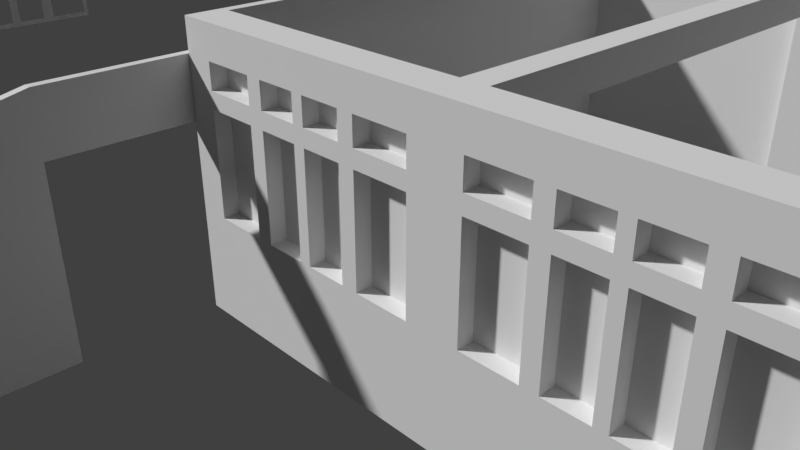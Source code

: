 # Source: hallway.blend  (saved by Blender 2.79.0; exported with 4.5.12 LTS)
import bpy
from mathutils import Matrix  # noqa: F401  (used for matrix-valued properties, if any)

bpy.ops.wm.read_factory_settings(use_empty=True)
scene = bpy.context.scene
scene.name = 'Scene'

# ---- collections
col_collection_1 = bpy.data.collections.new('Collection 1'); scene.collection.children.link(col_collection_1)

# ---- materials (node trees are filled in below, after node groups)
mat_glass = bpy.data.materials.new('Glass')
mat_glass.alpha_threshold = 0.0
mat_glass.use_transparent_shadow = False
mat_glass.roughness = 0.5

# ---- material node trees

# ---- world
world_world = bpy.data.worlds.new('World'); scene.world = world_world
world_world.color = (0.05088, 0.05088, 0.05088)
world_world.use_sun_shadow = False
world_world.sun_shadow_jitter_overblur = 0.0
world_world.cycles.sampling_method = 'MANUAL'

# ---- cameras
cam_camera = bpy.data.cameras.new('Camera')
cam_camera.clip_end = 100.0
cam_camera.lens = 35.0
cam_camera.sensor_width = 32.0
cam_camera.sensor_height = 18.0
cam_camera.ortho_scale = 7.314
cam_camera.dof.focus_distance = 0.0
cam_camera.dof.aperture_fstop = 128.0

# ---- meshes
me_plane_013 = bpy.data.meshes.new('Plane.013')
me_plane_013.from_pydata([(-4.292e-06, 20.1, -3.271), (0.1, 20.1, -3.271), (-4.292e-06, 20.1, -4.768e-07), (0.1, 20.1, -4.768e-07), (0.1, 26.1, -4.768e-07), (-4.053e-06, 26.1, -4.768e-07), (0.1, 26.1, -3.271), (-4.053e-06, 26.1, -3.271), (0.1001, 26.1, -4.768e-07), (0.1001, 26.6, -4.768e-07), (0.2996, 26.1, -4.768e-07), (0.2996, 26.6, -4.768e-07), (-4.768e-06, 26.1, -4.768e-07), (-4.768e-06, 26.6, -4.768e-07), (0.1001, 26.6, -3.271), (0.1001, 26.1, -3.271), (0.2996, 26.1, -3.271), (0.2996, 26.6, -3.271), (-4.768e-06, 26.1, -3.271), (-4.768e-06, 26.6, -3.271), (-0.2001, 26.1, -4.768e-07), (-0.2001, 26.6, -4.768e-07), (0.1001, 26.1, -0.6625), (0.1001, 26.6, -0.6617), (-0.2001, 26.1, -3.271), (-0.2001, 26.6, -3.271), (-4.768e-06, 26.6, -0.6617), (-4.768e-06, 26.1, -0.6625), (0.2996, 26.5, -4.768e-07), (0.2996, 26.2, -4.768e-07), (-4.299e-06, 19.95, -3.271), (0.1, 19.95, -3.271), (-4.299e-06, 19.95, -4.768e-07), (0.1, 19.95, -4.768e-07), (-1.43e-06, 0.15, -3.271), (0.1, 0.15, -3.271), (-1.43e-06, 0.15, -2.384e-07), (0.1, 0.15, -2.384e-07), (0.1, 6.15, -2.384e-07), (-1.168e-06, 6.15, -2.384e-07), (0.1, 6.15, -3.271), (-1.168e-06, 6.15, -3.271), (0.1001, 6.15, -2.384e-07), (0.1001, 6.65, -2.384e-07), (0.2996, 6.15, -2.384e-07), (0.2996, 6.65, -2.384e-07), (-1.883e-06, 6.15, -2.384e-07), (-1.881e-06, 6.65, -2.384e-07), (0.1001, 6.65, -3.271), (0.1001, 6.15, -3.271), (0.2996, 6.15, -3.271), (0.2996, 6.65, -3.271), (-1.883e-06, 6.15, -3.271), (-1.881e-06, 6.65, -3.271), (-0.2001, 6.15, -2.384e-07), (-0.2001, 6.65, -2.384e-07), (0.1001, 6.15, -0.6625), (0.1001, 6.65, -0.6617), (-0.2001, 6.15, -3.271), (-0.2001, 6.65, -3.271), (-1.881e-06, 6.65, -0.6617), (-1.883e-06, 6.15, -0.6625), (0.2996, 6.55, -2.384e-07), (0.2996, 6.25, -2.384e-07), (-1.438e-06, 0.0, -3.271), (0.1, 0.0, -3.271), (-1.438e-06, 0.0, -2.384e-07), (0.1, 0.0, -2.384e-07), (-2.384e-06, 6.8, -3.271), (0.1, 6.8, -3.271), (-2.384e-06, 6.8, -2.384e-07), (0.1, 6.8, -2.384e-07), (0.1, 12.8, -2.384e-07), (-2.121e-06, 12.8, -2.384e-07), (0.1, 12.8, -3.271), (-2.121e-06, 12.8, -3.271), (0.1001, 12.8, -2.384e-07), (0.1001, 13.3, -2.384e-07), (0.2996, 12.8, -2.384e-07), (0.2996, 13.3, -2.384e-07), (-2.837e-06, 12.8, -2.384e-07), (-2.835e-06, 13.3, -2.384e-07), (0.1001, 13.3, -3.271), (0.1001, 12.8, -3.271), (0.2996, 12.8, -3.271), (0.2996, 13.3, -3.271), (-2.837e-06, 12.8, -3.271), (-2.835e-06, 13.3, -3.271), (-0.2001, 12.8, -2.384e-07), (-0.2001, 13.3, -2.384e-07), (0.1001, 12.8, -0.6625), (0.1001, 13.3, -0.6617), (-0.2001, 12.8, -3.271), (-0.2001, 13.3, -3.271), (-2.835e-06, 13.3, -0.6617), (-2.837e-06, 12.8, -0.6625), (0.2996, 13.2, -2.384e-07), (0.2996, 12.9, -2.384e-07), (-2.392e-06, 6.65, -3.271), (0.1, 6.65, -3.271), (-2.392e-06, 6.65, -2.384e-07), (0.1, 6.65, -2.384e-07), (-3.337e-06, 13.45, -3.271), (0.1, 13.45, -3.271), (-3.337e-06, 13.45, -2.384e-07), (0.1, 13.45, -2.384e-07), (0.1, 19.45, -2.384e-07), (-3.075e-06, 19.45, -2.384e-07), (0.1, 19.45, -3.271), (-3.075e-06, 19.45, -3.271), (0.1001, 19.45, -2.384e-07), (0.1001, 19.95, -2.384e-07), (0.2996, 19.45, -2.384e-07), (0.2996, 19.95, -2.384e-07), (-3.79e-06, 19.45, -2.384e-07), (-3.788e-06, 19.95, -2.384e-07), (0.1001, 19.95, -3.271), (0.1001, 19.45, -3.271), (0.2996, 19.45, -3.271), (0.2996, 19.95, -3.271), (-3.79e-06, 19.45, -3.271), (-3.788e-06, 19.95, -3.271), (-0.2001, 19.45, -2.384e-07), (-0.2001, 19.95, -2.384e-07), (0.1001, 19.45, -0.6625), (0.1001, 19.95, -0.6617), (-0.2001, 19.45, -3.271), (-0.2001, 19.95, -3.271), (-3.788e-06, 19.95, -0.6617), (-3.79e-06, 19.45, -0.6625), (0.2996, 19.85, -2.384e-07), (0.2996, 19.55, -2.384e-07), (-3.345e-06, 13.3, -3.271), (0.1, 13.3, -3.271), (-3.345e-06, 13.3, -2.384e-07), (0.1, 13.3, -2.384e-07)], [], [(0, 2, 5, 7), (2, 3, 4, 5), (1, 0, 7, 6), (3, 1, 6, 4), (9, 8, 10, 29, 28, 11), (8, 9, 13, 12), (14, 17, 16, 15), (15, 18, 19, 14), (17, 14, 19, 25, 21, 13, 26, 23, 9, 11), (12, 20, 24, 18, 15, 16, 10, 8, 22, 27), (11, 28, 29, 10, 16, 17), (13, 21, 20, 12), (20, 21, 25, 24), (18, 24, 25, 19), (2, 0, 30, 32), (3, 2, 32, 33), (0, 1, 31, 30), (1, 3, 33, 31), (34, 36, 39, 41), (36, 37, 38, 39), (35, 34, 41, 40), (37, 35, 40, 38), (43, 42, 44, 63, 62, 45), (42, 43, 47, 46), (48, 51, 50, 49), (49, 52, 53, 48), (51, 48, 53, 59, 55, 47, 60, 57, 43, 45), (46, 54, 58, 52, 49, 50, 44, 42, 56, 61), (45, 62, 63, 44, 50, 51), (47, 55, 54, 46), (54, 55, 59, 58), (52, 58, 59, 53), (36, 34, 64, 66), (37, 36, 66, 67), (34, 35, 65, 64), (35, 37, 67, 65), (68, 70, 73, 75), (70, 71, 72, 73), (69, 68, 75, 74), (71, 69, 74, 72), (77, 76, 78, 97, 96, 79), (76, 77, 81, 80), (82, 85, 84, 83), (83, 86, 87, 82), (85, 82, 87, 93, 89, 81, 94, 91, 77, 79), (80, 88, 92, 86, 83, 84, 78, 76, 90, 95), (79, 96, 97, 78, 84, 85), (81, 89, 88, 80), (88, 89, 93, 92), (86, 92, 93, 87), (70, 68, 98, 100), (71, 70, 100, 101), (68, 69, 99, 98), (69, 71, 101, 99), (102, 104, 107, 109), (104, 105, 106, 107), (103, 102, 109, 108), (105, 103, 108, 106), (111, 110, 112, 131, 130, 113), (110, 111, 115, 114), (116, 119, 118, 117), (117, 120, 121, 116), (119, 116, 121, 127, 123, 115, 128, 125, 111, 113), (114, 122, 126, 120, 117, 118, 112, 110, 124, 129), (113, 130, 131, 112, 118, 119), (115, 123, 122, 114), (122, 123, 127, 126), (120, 126, 127, 121), (104, 102, 132, 134), (105, 104, 134, 135), (102, 103, 133, 132), (103, 105, 135, 133)])
me_plane_013.use_remesh_preserve_volume = False
me_plane_013.use_remesh_preserve_attributes = False
me_plane_013.use_mirror_vertex_groups = False
me_plane_013.update()
me_plane_012 = bpy.data.meshes.new('Plane.012')
me_plane_012.from_pydata([(-4.768e-07, 0.15, -3.271), (0.1, 0.15, -3.271), (-4.768e-07, 0.15, 0.0), (0.1, 0.15, 0.0), (0.1, 6.15, 0.0), (-2.384e-07, 6.15, 0.0), (0.1, 6.15, -3.271), (-2.384e-07, 6.15, -3.271), (0.1001, 6.15, 0.0), (0.1001, 6.65, 0.0), (0.2996, 6.15, 0.0), (0.2996, 6.65, 0.0), (-9.537e-07, 6.15, 0.0), (-9.537e-07, 6.65, 0.0), (0.1001, 6.65, -3.271), (0.1001, 6.15, -3.271), (0.2996, 6.15, -3.271), (0.2996, 6.65, -3.271), (-9.537e-07, 6.15, -3.271), (-9.537e-07, 6.65, -3.271), (-0.2001, 6.15, 0.0), (-0.2001, 6.65, 0.0), (0.1001, 6.15, -0.6625), (0.1001, 6.65, -0.6617), (-0.2001, 6.15, -3.271), (-0.2001, 6.65, -3.271), (-9.537e-07, 6.65, -0.6617), (-9.537e-07, 6.15, -0.6625), (0.2996, 6.55, 0.0), (0.2996, 6.25, 0.0), (-4.843e-07, 0.0, -3.271), (0.1, 0.0, -3.271), (-4.843e-07, 0.0, 0.0), (0.1, 0.0, 0.0)], [], [(0, 2, 5, 7), (2, 3, 4, 5), (1, 0, 7, 6), (3, 1, 6, 4), (9, 8, 10, 29, 28, 11), (8, 9, 13, 12), (14, 17, 16, 15), (15, 18, 19, 14), (17, 14, 19, 25, 21, 13, 26, 23, 9, 11), (12, 20, 24, 18, 15, 16, 10, 8, 22, 27), (11, 28, 29, 10, 16, 17), (13, 21, 20, 12), (20, 21, 25, 24), (18, 24, 25, 19), (2, 0, 30, 32), (3, 2, 32, 33), (0, 1, 31, 30), (1, 3, 33, 31)])
me_plane_012.use_remesh_preserve_volume = False
me_plane_012.use_remesh_preserve_attributes = False
me_plane_012.use_mirror_vertex_groups = False
me_plane_012.update()
me_plane_011 = bpy.data.meshes.new('Plane.011')
me_plane_011.from_pydata([(-4.768e-07, 0.15, -3.271), (0.1, 0.15, -3.271), (-4.768e-07, 0.15, 0.0), (0.1, 0.15, 0.0), (0.1, 6.15, 0.0), (-2.384e-07, 6.15, 0.0), (0.1, 6.15, -3.271), (-2.384e-07, 6.15, -3.271), (0.1001, 6.15, 0.0), (0.1001, 6.65, 0.0), (0.2996, 6.15, 0.0), (0.2996, 6.65, 0.0), (-9.537e-07, 6.15, 0.0), (-9.537e-07, 6.65, 0.0), (0.1001, 6.65, -3.271), (0.1001, 6.15, -3.271), (0.2996, 6.15, -3.271), (0.2996, 6.65, -3.271), (-9.537e-07, 6.15, -3.271), (-9.537e-07, 6.65, -3.271), (-0.2001, 6.15, 0.0), (-0.2001, 6.65, 0.0), (0.1001, 6.15, -0.6625), (0.1001, 6.65, -0.6617), (-0.2001, 6.15, -3.271), (-0.2001, 6.65, -3.271), (-9.537e-07, 6.65, -0.6617), (-9.537e-07, 6.15, -0.6625), (0.2996, 6.55, 0.0), (0.2996, 6.25, 0.0), (-4.843e-07, 0.0, -3.271), (0.1, 0.0, -3.271), (-4.843e-07, 0.0, 0.0), (0.1, 0.0, 0.0)], [], [(0, 2, 5, 7), (2, 3, 4, 5), (1, 0, 7, 6), (3, 1, 6, 4), (9, 8, 10, 29, 28, 11), (8, 9, 13, 12), (14, 17, 16, 15), (15, 18, 19, 14), (17, 14, 19, 25, 21, 13, 26, 23, 9, 11), (12, 20, 24, 18, 15, 16, 10, 8, 22, 27), (11, 28, 29, 10, 16, 17), (13, 21, 20, 12), (20, 21, 25, 24), (18, 24, 25, 19), (2, 0, 30, 32), (3, 2, 32, 33), (0, 1, 31, 30), (1, 3, 33, 31)])
me_plane_011.use_remesh_preserve_volume = False
me_plane_011.use_remesh_preserve_attributes = False
me_plane_011.use_mirror_vertex_groups = False
me_plane_011.update()
me_plane_010 = bpy.data.meshes.new('Plane.010')
me_plane_010.from_pydata([(-4.768e-07, 0.15, -3.271), (0.1, 0.15, -3.271), (-4.768e-07, 0.15, 0.0), (0.1, 0.15, 0.0), (0.1, 6.15, 0.0), (-2.384e-07, 6.15, 0.0), (0.1, 6.15, -3.271), (-2.384e-07, 6.15, -3.271), (0.1001, 6.15, 0.0), (0.1001, 6.65, 0.0), (0.2996, 6.15, 0.0), (0.2996, 6.65, 0.0), (-9.537e-07, 6.15, 0.0), (-9.537e-07, 6.65, 0.0), (0.1001, 6.65, -3.271), (0.1001, 6.15, -3.271), (0.2996, 6.15, -3.271), (0.2996, 6.65, -3.271), (-9.537e-07, 6.15, -3.271), (-9.537e-07, 6.65, -3.271), (-0.2001, 6.15, 0.0), (-0.2001, 6.65, 0.0), (0.1001, 6.15, -0.6625), (0.1001, 6.65, -0.6617), (-0.2001, 6.15, -3.271), (-0.2001, 6.65, -3.271), (-9.537e-07, 6.65, -0.6617), (-9.537e-07, 6.15, -0.6625), (0.2996, 6.55, 0.0), (0.2996, 6.25, 0.0), (-4.843e-07, 0.0, -3.271), (0.1, 0.0, -3.271), (-4.843e-07, 0.0, 0.0), (0.1, 0.0, 0.0)], [], [(0, 2, 5, 7), (2, 3, 4, 5), (1, 0, 7, 6), (3, 1, 6, 4), (9, 8, 10, 29, 28, 11), (8, 9, 13, 12), (14, 17, 16, 15), (15, 18, 19, 14), (17, 14, 19, 25, 21, 13, 26, 23, 9, 11), (12, 20, 24, 18, 15, 16, 10, 8, 22, 27), (11, 28, 29, 10, 16, 17), (13, 21, 20, 12), (20, 21, 25, 24), (18, 24, 25, 19), (2, 0, 30, 32), (3, 2, 32, 33), (0, 1, 31, 30), (1, 3, 33, 31)])
me_plane_010.use_remesh_preserve_volume = False
me_plane_010.use_remesh_preserve_attributes = False
me_plane_010.use_mirror_vertex_groups = False
me_plane_010.update()
me_plane_009 = bpy.data.meshes.new('Plane.009')
me_plane_009.from_pydata([(-4.768e-07, 0.15, -3.271), (0.1, 0.15, -3.271), (-4.768e-07, 0.15, 0.0), (0.1, 0.15, 0.0), (0.1, 6.15, 0.0), (-2.384e-07, 6.15, 0.0), (0.1, 6.15, -3.271), (-2.384e-07, 6.15, -3.271), (0.1001, 6.15, 0.0), (0.1001, 6.65, 0.0), (0.2996, 6.15, 0.0), (0.2996, 6.65, 0.0), (-9.537e-07, 6.15, 0.0), (-9.537e-07, 6.65, 0.0), (0.1001, 6.65, -3.271), (0.1001, 6.15, -3.271), (0.2996, 6.15, -3.271), (0.2996, 6.65, -3.271), (-9.537e-07, 6.15, -3.271), (-9.537e-07, 6.65, -3.271), (-0.2001, 6.15, 0.0), (-0.2001, 6.65, 0.0), (0.1001, 6.15, -0.6625), (0.1001, 6.65, -0.6617), (-0.2001, 6.15, -3.271), (-0.2001, 6.65, -3.271), (-9.537e-07, 6.65, -0.6617), (-9.537e-07, 6.15, -0.6625), (0.2996, 6.55, 0.0), (0.2996, 6.25, 0.0), (-4.843e-07, 0.0, -3.271), (0.1, 0.0, -3.271), (-4.843e-07, 0.0, 0.0), (0.1, 0.0, 0.0)], [], [(0, 2, 5, 7), (2, 3, 4, 5), (1, 0, 7, 6), (3, 1, 6, 4), (9, 8, 10, 29, 28, 11), (8, 9, 13, 12), (14, 17, 16, 15), (15, 18, 19, 14), (17, 14, 19, 25, 21, 13, 26, 23, 9, 11), (12, 20, 24, 18, 15, 16, 10, 8, 22, 27), (11, 28, 29, 10, 16, 17), (13, 21, 20, 12), (20, 21, 25, 24), (18, 24, 25, 19), (2, 0, 30, 32), (3, 2, 32, 33), (0, 1, 31, 30), (1, 3, 33, 31)])
me_plane_009.use_remesh_preserve_volume = False
me_plane_009.use_remesh_preserve_attributes = False
me_plane_009.use_mirror_vertex_groups = False
me_plane_009.update()
me_plane_008 = bpy.data.meshes.new('Plane.008')
me_plane_008.from_pydata([(-4.768e-07, 0.15, -3.271), (0.1, 0.15, -3.271), (-4.768e-07, 0.15, 0.0), (0.1, 0.15, 0.0), (0.1, 6.15, 0.0), (-2.384e-07, 6.15, 0.0), (0.1, 6.15, -3.271), (-2.384e-07, 6.15, -3.271), (0.1001, 6.15, 0.0), (0.1001, 6.65, 0.0), (0.2996, 6.15, 0.0), (0.2996, 6.65, 0.0), (-9.537e-07, 6.15, 0.0), (-9.537e-07, 6.65, 0.0), (0.1001, 6.65, -3.271), (0.1001, 6.15, -3.271), (0.2996, 6.15, -3.271), (0.2996, 6.65, -3.271), (-9.537e-07, 6.15, -3.271), (-9.537e-07, 6.65, -3.271), (-0.2001, 6.15, 0.0), (-0.2001, 6.65, 0.0), (0.1001, 6.15, -0.6625), (0.1001, 6.65, -0.6617), (-0.2001, 6.15, -3.271), (-0.2001, 6.65, -3.271), (-9.537e-07, 6.65, -0.6617), (-9.537e-07, 6.15, -0.6625), (0.2996, 6.55, 0.0), (0.2996, 6.25, 0.0), (-4.843e-07, 0.0, -3.271), (0.1, 0.0, -3.271), (-4.843e-07, 0.0, 0.0), (0.1, 0.0, 0.0)], [], [(0, 2, 5, 7), (2, 3, 4, 5), (1, 0, 7, 6), (3, 1, 6, 4), (9, 8, 10, 29, 28, 11), (8, 9, 13, 12), (14, 17, 16, 15), (15, 18, 19, 14), (17, 14, 19, 25, 21, 13, 26, 23, 9, 11), (12, 20, 24, 18, 15, 16, 10, 8, 22, 27), (11, 28, 29, 10, 16, 17), (13, 21, 20, 12), (20, 21, 25, 24), (18, 24, 25, 19), (2, 0, 30, 32), (3, 2, 32, 33), (0, 1, 31, 30), (1, 3, 33, 31)])
me_plane_008.use_remesh_preserve_volume = False
me_plane_008.use_remesh_preserve_attributes = False
me_plane_008.use_mirror_vertex_groups = False
me_plane_008.update()
me_plane_004 = bpy.data.meshes.new('Plane.004')
me_plane_004.from_pydata([(2.059, 9.537e-07, 1.192e-07), (2.089, 9.537e-07, 1.192e-07), (2.169, 9.537e-07, 1.192e-07), (2.799, 9.537e-07, 1.192e-07), (2.879, 9.537e-07, 1.192e-07), (1.979, 9.537e-07, 1.192e-07), (1.51, 9.537e-07, 1.192e-07), (1.45, 9.537e-07, 1.192e-07), (1.37, 9.537e-07, 1.192e-07), (0.8998, 9.537e-07, 1.192e-07), (0.8198, 9.537e-07, 1.192e-07), (0.7898, 9.537e-07, 1.192e-07), (0.7098, 9.537e-07, 1.192e-07), (0.08001, 9.537e-07, 1.192e-07), (0.0, 9.537e-07, 1.192e-07), (2.879, 9.537e-07, 0.08003), (2.799, 9.537e-07, 0.08003), (2.169, 9.537e-07, 0.08003), (2.089, 9.537e-07, 0.08003), (2.059, 9.537e-07, 0.08003), (1.979, 9.537e-07, 0.08003), (1.51, 9.537e-07, 0.08003), (1.45, 9.537e-07, 0.08003), (1.37, 9.537e-07, 0.08003), (0.8998, 9.537e-07, 0.08003), (0.8198, 9.537e-07, 0.08003), (0.7898, 9.537e-07, 0.08003), (0.7098, 9.537e-07, 0.08003), (0.08001, 9.537e-07, 0.08003), (0.0, 9.537e-07, 0.08003), (2.879, 9.537e-07, 1.351), (2.799, 9.537e-07, 1.351), (2.169, 9.537e-07, 1.351), (2.089, 9.537e-07, 1.351), (2.059, 9.537e-07, 1.351), (1.979, 9.537e-07, 1.351), (1.51, 9.537e-07, 1.351), (1.45, 9.537e-07, 1.351), (1.37, 9.537e-07, 1.351), (0.8998, 9.537e-07, 1.351), (0.8198, 9.537e-07, 1.351), (0.7898, 9.537e-07, 1.351), (0.7098, 9.537e-07, 1.351), (0.08001, 9.537e-07, 1.351), (0.0, 9.537e-07, 1.351), (2.879, 9.537e-07, 1.381), (2.799, 9.537e-07, 1.381), (2.169, 9.537e-07, 1.381), (2.089, 9.537e-07, 1.381), (2.059, 9.537e-07, 1.381), (1.979, 9.537e-07, 1.381), (1.51, 9.537e-07, 1.381), (1.45, 9.537e-07, 1.381), (1.37, 9.537e-07, 1.381), (0.8998, 9.537e-07, 1.381), (0.8198, 9.537e-07, 1.381), (0.7898, 9.537e-07, 1.381), (0.7098, 9.537e-07, 1.381), (0.08001, 9.537e-07, 1.381), (0.0, 9.537e-07, 1.381), (2.879, 9.537e-07, 1.836), (2.799, 9.537e-07, 1.836), (2.169, 9.537e-07, 1.836), (2.089, 9.537e-07, 1.836), (2.059, 9.537e-07, 1.836), (1.979, 9.537e-07, 1.836), (1.51, 9.537e-07, 1.836), (1.45, 9.537e-07, 1.836), (1.37, 9.537e-07, 1.836), (0.8998, 9.537e-07, 1.836), (0.8198, 9.537e-07, 1.836), (0.7898, 9.537e-07, 1.836), (0.7098, 9.537e-07, 1.836), (0.08001, 9.537e-07, 1.836), (0.0, 9.537e-07, 1.836), (2.879, 9.537e-07, 1.461), (2.799, 9.537e-07, 1.461), (2.169, 9.537e-07, 1.461), (2.089, 9.537e-07, 1.461), (2.059, 9.537e-07, 1.461), (1.979, 9.537e-07, 1.461), (1.51, 9.537e-07, 1.461), (1.45, 9.537e-07, 1.461), (1.37, 9.537e-07, 1.461), (0.8998, 9.537e-07, 1.461), (0.8198, 9.537e-07, 1.461), (0.7898, 9.537e-07, 1.461), (0.7098, 9.537e-07, 1.461), (0.08001, 9.537e-07, 1.461), (0.0, 9.537e-07, 1.461), (2.879, 9.537e-07, 1.756), (2.799, 9.537e-07, 1.756), (2.169, 9.537e-07, 1.756), (2.089, 9.537e-07, 1.756), (2.059, 9.537e-07, 1.756), (1.979, 9.537e-07, 1.756), (1.51, 9.537e-07, 1.756), (1.45, 9.537e-07, 1.756), (1.37, 9.537e-07, 1.756), (0.8998, 9.537e-07, 1.756), (0.8198, 9.537e-07, 1.756), (0.7898, 9.537e-07, 1.756), (0.7098, 9.537e-07, 1.756), (0.08001, 9.537e-07, 1.756), (0.0, 9.537e-07, 1.756), (2.879, 9.537e-07, 1.271), (2.799, 9.537e-07, 1.271), (2.169, 9.537e-07, 1.271), (2.089, 9.537e-07, 1.271), (2.059, 9.537e-07, 1.271), (1.979, 9.537e-07, 1.271), (1.51, 9.537e-07, 1.271), (1.45, 9.537e-07, 1.271), (1.37, 9.537e-07, 1.271), (0.8998, 9.537e-07, 1.271), (0.8198, 9.537e-07, 1.271), (0.7898, 9.537e-07, 1.271), (0.7098, 9.537e-07, 1.271), (0.08001, 9.537e-07, 1.271), (0.0, 9.537e-07, 1.271)], [], [(28, 27, 12, 13), (110, 109, 19, 20), (22, 21, 6, 7), (29, 28, 13, 14), (117, 116, 26, 27), (119, 118, 28, 29), (115, 114, 24, 25), (23, 22, 7, 8), (113, 112, 22, 23), (24, 23, 8, 9), (27, 26, 11, 12), (112, 111, 21, 22), (17, 16, 3, 2), (16, 15, 4, 3), (18, 17, 2, 1), (20, 19, 0, 5), (25, 24, 9, 10), (21, 20, 5, 6), (40, 115, 25, 10, 11, 26, 116, 41), (108, 107, 17, 18), (106, 105, 15, 16), (86, 56, 57, 87), (89, 88, 58, 59), (88, 87, 57, 58), (55, 85, 84, 54), (84, 83, 53, 54), (83, 82, 52, 53), (82, 81, 51, 52), (81, 80, 50, 51), (71, 70, 100, 85, 55, 56, 86, 101), (48, 78, 77, 47), (77, 76, 46, 47), (76, 75, 45, 46), (91, 90, 75, 76), (93, 92, 77, 78), (95, 94, 79, 80), (97, 96, 81, 82), (98, 97, 82, 83), (100, 99, 84, 85), (102, 101, 86, 87), (104, 103, 88, 89), (74, 73, 103, 104), (73, 72, 102, 103), (72, 71, 101, 102), (70, 69, 99, 100), (69, 68, 98, 99), (68, 67, 97, 98), (67, 66, 96, 97), (66, 65, 95, 96), (65, 64, 94, 95), (63, 62, 92, 93), (62, 61, 91, 92), (61, 60, 90, 91), (31, 30, 105, 106), (32, 31, 106, 107), (33, 32, 107, 108), (35, 34, 109, 110), (36, 35, 110, 111), (37, 36, 111, 112), (38, 37, 112, 113), (39, 38, 113, 114), (40, 39, 114, 115), (42, 41, 116, 117), (43, 42, 117, 118), (44, 43, 118, 119), (79, 49, 50, 80), (63, 93, 78, 48, 49, 79, 94, 64), (34, 33, 108, 18, 1, 0, 19, 109), (39, 40, 41, 42, 43, 44, 59, 58, 57, 56, 55, 54, 53, 52, 51, 50, 49, 48, 47, 46, 45, 30, 31, 32, 33, 34, 35, 36, 37, 38)])
me_plane_004.use_remesh_preserve_volume = False
me_plane_004.use_remesh_preserve_attributes = False
me_plane_004.use_mirror_vertex_groups = False
me_plane_004.update()
me_plane_002 = bpy.data.meshes.new('Plane.002')
me_plane_002.from_pydata([(0.0, -0.1, 0.0), (-1.246, -0.1, 0.0), (0.0, -0.1, 2.609), (-1.246, -0.1, 2.896), (-2.461, -0.1, 2.896), (-3.003, -0.1, 2.896), (-1.246, -0.1, 2.19), (-2.461, -0.1, 2.19), (-3.003, -0.1, 2.19), (0.0, -0.1, 0.0), (-1.246, -0.1, 0.0), (0.0, -0.1, 2.609), (-1.246, -0.1, 2.896), (-2.461, -0.1, 2.896), (-3.003, -0.1, 2.896), (-1.246, -0.1, 2.19), (-2.461, -0.1, 2.19), (-3.003, -0.1, 2.19), (0.0, 9.686e-08, 0.0), (-1.246, 9.686e-08, 0.0), (-1.246, 9.686e-08, 2.19), (-1.246, 9.686e-08, 2.896), (-2.461, 9.686e-08, 2.19), (-2.461, 9.686e-08, 2.896), (-3.003, 9.686e-08, 2.896), (0.0, 9.686e-08, 2.609), (-3.003, 9.686e-08, 2.19)], [], [(4, 7, 6, 3), (2, 3, 6, 1, 0), (7, 4, 5, 8), (12, 11, 25, 21), (15, 16, 22, 20), (13, 12, 21, 23), (8, 5, 14, 17), (2, 0, 9, 11), (5, 4, 13, 14), (7, 8, 17, 16), (0, 1, 10, 9), (1, 6, 15, 10), (4, 3, 12, 13), (6, 7, 16, 15), (3, 2, 11, 12), (23, 21, 20, 22), (25, 18, 19, 20, 21), (22, 26, 24, 23), (17, 14, 24, 26), (11, 9, 18, 25), (14, 13, 23, 24), (16, 17, 26, 22), (9, 10, 19, 18), (10, 15, 20, 19)])
me_plane_002.materials.append(mat_glass)
me_plane_002.use_remesh_preserve_volume = False
me_plane_002.use_remesh_preserve_attributes = False
me_plane_002.use_mirror_vertex_groups = False
me_plane_002.update()
me_plane_001 = bpy.data.meshes.new('Plane.001')
me_plane_001.from_pydata([(0.0, 2.384e-07, 0.0), (-6.157, 2.384e-07, 0.0), (-1.25, 2.384e-07, 0.0), (-4.911, 2.384e-07, 0.0), (0.0, 2.384e-07, 2.612), (-1.25, 2.384e-07, 2.896), (-4.911, 2.384e-07, 2.896), (-6.157, 2.384e-07, 2.609), (-1.25, 2.384e-07, 2.19), (-4.911, 2.384e-07, 2.19), (-4.911, -0.1, 0.0), (-6.157, -0.1, 0.0), (0.0, -0.1, 0.0), (-1.25, -0.1, 0.0), (-1.25, -0.1, 2.19), (-1.25, -0.1, 2.896), (-4.911, -0.1, 2.19), (-4.911, -0.1, 2.896), (-6.157, -0.1, 2.609), (0.0, -0.1, 2.612)], [], [(1, 7, 6, 9, 3), (6, 5, 8, 9), (4, 0, 2, 8, 5), (11, 10, 16, 17, 18), (17, 16, 14, 15), (19, 15, 14, 13, 12), (0, 12, 13, 2), (2, 13, 14, 8), (6, 17, 15, 5), (9, 16, 10, 3), (5, 15, 19, 4), (1, 11, 18, 7), (3, 10, 11, 1), (4, 19, 12, 0), (7, 18, 17, 6), (8, 14, 16, 9)])
me_plane_001.materials.append(mat_glass)
me_plane_001.use_remesh_preserve_volume = False
me_plane_001.use_remesh_preserve_attributes = False
me_plane_001.use_mirror_vertex_groups = False
me_plane_001.update()
me_plane = bpy.data.meshes.new('Plane')
me_plane.from_pydata([(9.97, -0.1005, 3.271), (0.1198, -0.1005, 3.271), (9.97, -6.521, 3.271), (0.1198, -6.521, 3.271), (3.123, -0.1005, 3.271), (3.223, -6.521, 3.271), (3.523, -6.521, 3.271), (3.623, -0.1005, 3.271), (9.78, -0.1005, 3.271), (9.78, -6.521, 3.271), (9.97, -0.3005, 3.271), (0.6622, -0.0004736, 3.271), (3.123, -0.3001, 3.271), (3.623, -0.3001, 3.271), (9.78, -0.3005, 3.271), (9.97, -0.0004736, 3.271), (0.1198, -0.0004736, 3.271), (3.123, -0.0004736, 3.271), (3.623, -0.0004736, 3.271), (9.78, -0.0004736, 3.271), (10.09, -0.1005, 3.271), (10.09, -6.521, 3.271), (10.09, -0.3005, 3.271), (10.09, -0.0004736, 3.271), (0.0, -0.1005, 3.271), (0.0, -6.521, 3.271), (0.6622, -0.1005, 3.271), (0.0, -0.0004736, 3.271), (9.97, -6.941, 3.271), (0.1198, -6.941, 3.271), (3.223, -6.941, 3.271), (3.523, -6.941, 3.271), (9.78, -6.941, 3.271), (10.09, -6.941, 3.271), (0.0, -6.941, 3.271), (1.877, -0.1005, 3.271), (1.877, -0.0004736, 3.271), (4.869, -0.1005, 3.271), (4.869, -0.0004736, 3.271), (8.53, -0.0004736, 3.271), (8.53, -0.1005, 3.271), (9.97, -0.3005, 0.0), (9.97, -0.1005, 0.0), (0.6622, -0.1005, 0.0), (0.1198, -0.1005, 0.0), (1.877, -0.0004736, 0.0), (0.6622, -0.0004736, 0.0), (9.78, -0.1005, 0.0), (3.623, -0.1005, 0.0), (3.123, -0.1005, 0.0), (0.1198, -6.521, 0.0), (3.223, -6.521, 0.0), (8.53, -0.0004736, 0.0), (4.869, -0.0004736, 0.0), (3.523, -6.521, 0.0), (9.78, -6.521, 0.0), (8.526, -0.09445, 0.0), (4.869, -0.1005, 0.0), (9.97, -6.521, 0.0), (1.877, -0.1005, 0.0), (3.123, -0.3001, 0.0), (3.623, -0.3001, 0.0), (9.78, -0.3005, 0.0), (3.123, -0.0004736, 0.0), (0.1198, -0.0004736, 0.0), (9.97, -0.0004736, 0.0), (9.78, -0.0004736, 0.0), (3.623, -0.0004736, 0.0), (10.09, -0.3005, 0.0), (10.09, -0.1005, 0.0), (10.09, -6.521, 0.0), (10.09, -0.0004736, 0.0), (0.0, -0.1005, 0.0), (0.0, -6.521, 0.0), (0.0, -0.0004736, 0.0), (0.1198, -6.941, 0.0), (3.223, -6.941, 0.0), (3.523, -6.941, 0.0), (9.78, -6.941, 0.0), (9.97, -6.941, 0.0), (10.09, -6.941, 0.0), (0.0, -6.941, 0.0), (0.1198, -6.521, 2.896), (3.158, -6.941, 3.271), (9.97, -0.3005, 2.896), (9.78, -0.3005, 2.896), (9.78, -0.1005, 2.612), (8.53, -0.1005, 2.896), (3.123, 0.1997, 3.271), (3.623, 0.1997, 3.271), (3.158, -6.521, 3.271), (3.123, -0.1005, 2.609), (1.877, -0.1005, 2.896), (4.869, -0.1005, 2.896), (9.97, -6.521, 2.896), (3.623, -0.1005, 2.609), (0.6622, -0.1005, 2.896), (0.1198, -0.1005, 2.896), (3.123, 0.1997, 0.0), (3.623, 0.1997, 0.0), (9.97, 0.1993, 3.271), (9.78, 0.1993, 3.271), (10.09, 0.1993, 3.271), (9.97, 0.1993, 0.0), (9.78, 0.1993, 0.0), (10.09, 0.1993, 0.0), (3.623, -0.0004736, 2.609), (9.78, -0.0004736, 2.612), (8.53, -0.0004736, 2.896), (4.869, -0.0004736, 2.896), (0.1198, -0.1005, 2.19), (0.1198, -0.0004736, 2.896), (0.1198, -0.0004736, 2.19), (3.123, -0.0004736, 2.609), (1.877, -0.0004736, 2.896), (3.523, -0.3001, 3.271), (3.223, -0.3001, 3.271), (3.523, -6.521, 2.921), (3.523, -0.3001, 2.921), (3.223, -6.521, 2.921), (3.223, -0.3001, 2.921), (3.158, -6.521, 0.0), (3.158, -6.941, 0.0), (3.588, -6.521, 3.271), (3.588, -6.941, 3.271), (3.588, -6.521, 0.0), (3.588, -6.941, 0.0), (0.3594, -6.521, 2.889), (2.339, -6.521, 1.214), (2.369, -6.521, 1.214), (1.729, -6.521, 1.214), (1.069, -6.521, 1.214), (1.099, -6.521, 1.214), (1.069, -6.521, 2.404), (1.099, -6.521, 2.404), (0.2794, -6.941, 0.0), (0.2794, -6.941, 3.271), (0.2794, -6.521, 3.271), (0.2794, -6.521, 0.0), (9.78, -6.941, 0.9889), (9.97, -6.941, 0.9889), (3.588, -6.941, 0.9889), (9.78, -6.941, 1.134), (9.97, -6.941, 1.134), (3.158, -6.941, 1.134), (3.588, -6.941, 1.134), (3.078, -6.941, 1.134), (2.449, -6.941, 1.134), (2.369, -6.941, 1.134), (2.339, -6.941, 1.134), (2.259, -6.941, 1.134), (1.789, -6.941, 1.134), (1.729, -6.941, 1.134), (1.649, -6.941, 1.134), (1.179, -6.941, 1.134), (1.099, -6.941, 1.134), (1.069, -6.941, 1.134), (0.9892, -6.941, 1.134), (0.3594, -6.941, 1.134), (0.2794, -6.941, 1.134), (9.78, -6.941, 1.214), (9.97, -6.941, 1.214), (3.158, -6.941, 1.214), (3.588, -6.941, 1.214), (3.078, -6.941, 1.214), (2.449, -6.941, 1.214), (2.369, -6.941, 1.214), (2.339, -6.941, 1.214), (2.259, -6.941, 1.214), (1.789, -6.941, 1.214), (1.729, -6.941, 1.214), (1.649, -6.941, 1.214), (1.179, -6.941, 1.214), (1.099, -6.941, 1.214), (1.069, -6.941, 1.214), (0.9892, -6.941, 1.214), (0.3594, -6.941, 1.214), (0.2794, -6.941, 1.214), (9.78, -6.941, 2.484), (9.97, -6.941, 2.484), (3.158, -6.941, 2.484), (3.588, -6.941, 2.484), (3.078, -6.941, 2.484), (2.449, -6.941, 2.484), (2.369, -6.941, 2.484), (2.339, -6.941, 2.484), (2.259, -6.941, 2.484), (1.789, -6.941, 2.484), (1.729, -6.941, 2.484), (1.649, -6.941, 2.484), (1.179, -6.941, 2.484), (1.099, -6.941, 2.484), (1.069, -6.941, 2.484), (0.9892, -6.941, 2.484), (0.3594, -6.941, 2.484), (0.2794, -6.941, 2.484), (9.78, -6.941, 2.514), (9.97, -6.941, 2.514), (3.158, -6.941, 2.514), (3.588, -6.941, 2.514), (3.078, -6.941, 2.514), (2.449, -6.941, 2.514), (2.369, -6.941, 2.514), (2.339, -6.941, 2.514), (2.259, -6.941, 2.514), (1.789, -6.941, 2.514), (1.729, -6.941, 2.514), (1.649, -6.941, 2.514), (1.179, -6.941, 2.514), (1.099, -6.941, 2.514), (1.069, -6.941, 2.514), (0.9892, -6.941, 2.514), (0.3594, -6.941, 2.514), (0.2794, -6.941, 2.514), (9.78, -6.941, 2.969), (9.97, -6.941, 2.969), (3.158, -6.941, 2.969), (3.588, -6.941, 2.969), (3.078, -6.941, 2.969), (2.449, -6.941, 2.969), (2.369, -6.941, 2.969), (2.339, -6.941, 2.969), (2.259, -6.941, 2.969), (1.789, -6.941, 2.969), (1.729, -6.941, 2.969), (1.649, -6.941, 2.969), (1.179, -6.941, 2.969), (1.099, -6.941, 2.969), (1.069, -6.941, 2.969), (0.9892, -6.941, 2.969), (0.3594, -6.941, 2.969), (0.2794, -6.941, 2.969), (9.78, -6.941, 2.594), (9.97, -6.941, 2.594), (3.158, -6.941, 2.594), (3.588, -6.941, 2.594), (3.078, -6.941, 2.594), (2.449, -6.941, 2.594), (2.369, -6.941, 2.594), (2.339, -6.941, 2.594), (2.259, -6.941, 2.594), (1.789, -6.941, 2.594), (1.729, -6.941, 2.594), (1.649, -6.941, 2.594), (1.179, -6.941, 2.594), (1.099, -6.941, 2.594), (1.069, -6.941, 2.594), (0.9892, -6.941, 2.594), (0.3594, -6.941, 2.594), (0.2794, -6.941, 2.594), (9.78, -6.941, 2.889), (9.97, -6.941, 2.889), (3.158, -6.941, 2.889), (3.588, -6.941, 2.889), (3.078, -6.941, 2.889), (2.449, -6.941, 2.889), (2.369, -6.941, 2.889), (2.339, -6.941, 2.889), (2.259, -6.941, 2.889), (1.789, -6.941, 2.889), (1.729, -6.941, 2.889), (1.649, -6.941, 2.889), (1.179, -6.941, 2.889), (1.099, -6.941, 2.889), (1.069, -6.941, 2.889), (0.9892, -6.941, 2.889), (0.3594, -6.941, 2.889), (0.2794, -6.941, 2.889), (9.78, -6.941, 2.404), (9.97, -6.941, 2.404), (3.158, -6.941, 2.404), (3.588, -6.941, 2.404), (3.078, -6.941, 2.404), (2.449, -6.941, 2.404), (2.369, -6.941, 2.404), (2.339, -6.941, 2.404), (2.259, -6.941, 2.404), (1.789, -6.941, 2.404), (1.729, -6.941, 2.404), (1.649, -6.941, 2.404), (1.179, -6.941, 2.404), (1.099, -6.941, 2.404), (1.069, -6.941, 2.404), (0.9892, -6.941, 2.404), (0.3594, -6.941, 2.404), (0.2794, -6.941, 2.404), (0.3594, -6.521, 2.404), (0.3594, -6.521, 1.214), (0.9892, -6.521, 2.404), (0.9892, -6.521, 1.214), (1.179, -6.521, 2.404), (1.179, -6.521, 1.214), (1.649, -6.521, 2.404), (1.649, -6.521, 1.214), (1.729, -6.521, 2.404), (1.789, -6.521, 2.404), (1.789, -6.521, 1.214), (2.259, -6.521, 2.404), (2.259, -6.521, 1.214), (2.339, -6.521, 2.404), (2.369, -6.521, 2.404), (2.449, -6.521, 2.404), (2.449, -6.521, 1.214), (3.078, -6.521, 2.404), (3.078, -6.521, 1.214), (2.369, -6.521, 2.889), (2.369, -6.521, 2.594), (1.729, -6.521, 2.889), (1.729, -6.521, 2.594), (1.099, -6.521, 2.889), (1.099, -6.521, 2.594), (2.449, -6.521, 2.889), (2.449, -6.521, 2.594), (1.789, -6.521, 2.889), (1.789, -6.521, 2.594), (1.069, -6.521, 2.889), (1.069, -6.521, 2.594), (1.179, -6.521, 2.889), (1.179, -6.521, 2.594), (0.3594, -6.521, 2.594), (3.078, -6.521, 2.889), (3.078, -6.521, 2.594), (2.259, -6.521, 2.889), (2.259, -6.521, 2.594), (1.649, -6.521, 2.889), (1.649, -6.521, 2.594), (0.9892, -6.521, 2.889), (0.9892, -6.521, 2.594), (2.339, -6.521, 2.889), (2.339, -6.521, 2.594), (2.449, -6.521, 2.969), (0.9892, -6.521, 2.514), (0.9892, -6.521, 2.969), (2.259, -6.521, 2.514), (1.179, -6.521, 2.969), (1.649, -6.521, 2.514), (1.729, -6.521, 2.969), (3.158, -6.521, 2.969), (3.158, -6.521, 2.514), (1.069, -6.521, 2.514), (3.078, -6.521, 2.514), (2.259, -6.521, 2.969), (0.2794, -6.521, 2.969), (0.2794, -6.521, 2.514), (1.789, -6.521, 2.969), (2.339, -6.521, 2.969), (2.339, -6.521, 2.514), (0.3594, -6.521, 2.969), (1.729, -6.521, 2.514), (1.099, -6.521, 2.969), (0.3594, -6.521, 2.514), (1.649, -6.521, 2.969), (2.369, -6.521, 2.514), (1.789, -6.521, 2.514), (1.069, -6.521, 2.969), (1.179, -6.521, 2.514), (2.369, -6.521, 2.969), (2.449, -6.521, 2.514), (3.078, -6.521, 2.969), (1.099, -6.521, 2.514), (0.3594, -6.521, 1.134), (0.9892, -6.521, 2.484), (2.449, -6.521, 1.134), (2.259, -6.521, 1.134), (1.649, -6.521, 2.484), (2.259, -6.521, 2.484), (1.649, -6.521, 1.134), (3.158, -6.521, 2.484), (3.158, -6.521, 1.134), (1.069, -6.521, 2.484), (1.069, -6.521, 1.134), (3.078, -6.521, 2.484), (0.2794, -6.521, 2.484), (0.2794, -6.521, 1.134), (2.369, -6.521, 1.134), (1.789, -6.521, 1.134), (2.339, -6.521, 2.484), (1.729, -6.521, 2.484), (1.179, -6.521, 1.134), (0.3594, -6.521, 2.484), (0.9892, -6.521, 1.134), (3.078, -6.521, 1.134), (2.369, -6.521, 2.484), (1.789, -6.521, 2.484), (2.339, -6.521, 1.134), (1.179, -6.521, 2.484), (1.729, -6.521, 1.134), (2.449, -6.521, 2.484), (1.099, -6.521, 2.484), (1.099, -6.521, 1.134), (6.467, -6.941, 1.214), (6.387, -6.941, 1.214), (5.758, -6.941, 1.214), (5.568, -6.941, 1.214), (5.098, -6.941, 1.214), (4.958, -6.941, 1.214), (4.488, -6.941, 1.214), (4.298, -6.941, 1.214), (3.668, -6.941, 1.214), (6.467, -6.941, 2.969), (3.668, -6.941, 2.969), (6.467, -6.941, 1.134), (6.467, -6.941, 2.514), (6.467, -6.941, 2.594), (6.387, -6.941, 2.594), (5.758, -6.941, 2.594), (5.568, -6.941, 2.594), (5.098, -6.941, 2.594), (4.958, -6.941, 2.594), (4.488, -6.941, 2.594), (4.298, -6.941, 2.594), (3.668, -6.941, 2.594), (6.467, -6.941, 2.889), (6.387, -6.941, 2.889), (5.758, -6.941, 2.889), (5.568, -6.941, 2.889), (5.098, -6.941, 2.889), (4.958, -6.941, 2.889), (4.488, -6.941, 2.889), (4.298, -6.941, 2.889), (3.668, -6.941, 2.889), (6.467, -6.941, 2.484), (6.467, -6.941, 2.404), (6.387, -6.941, 2.404), (5.758, -6.941, 2.404), (5.568, -6.941, 2.404), (5.098, -6.941, 2.404), (4.958, -6.941, 2.404), (4.488, -6.941, 2.404), (4.298, -6.941, 2.404), (3.668, -6.941, 2.404), (4.298, -6.941, 2.969), (6.387, -6.941, 1.134), (4.378, -6.941, 2.969), (5.758, -6.941, 1.134), (5.758, -6.521, 1.214), (6.387, -6.521, 1.214), (6.387, -6.521, 2.404), (4.298, -6.521, 2.404), (3.668, -6.521, 2.404), (3.668, -6.521, 1.214), (4.298, -6.521, 1.214), (4.488, -6.521, 2.404), (4.488, -6.521, 1.214), (4.958, -6.521, 2.404), (4.958, -6.521, 1.214), (5.098, -6.521, 2.404), (5.098, -6.521, 1.214), (5.568, -6.521, 2.404), (5.568, -6.521, 1.214), (5.758, -6.521, 2.404), (4.488, -6.941, 2.594), (4.488, -6.941, 2.889), (3.588, -6.521, 2.889), (3.588, -6.521, 2.594), (9.78, -6.521, 2.594), (9.78, -6.521, 2.889), (6.387, -6.521, 2.889), (3.668, -6.521, 2.594), (3.668, -6.521, 2.889), (4.298, -6.521, 2.594), (4.298, -6.521, 2.889), (4.488, -6.521, 2.594), (4.488, -6.521, 2.889), (4.958, -6.521, 2.594), (4.958, -6.521, 2.889), (5.098, -6.521, 2.594), (5.098, -6.521, 2.889), (5.568, -6.521, 2.594), (5.568, -6.521, 2.889), (5.758, -6.521, 2.594), (5.758, -6.521, 2.889), (6.387, -6.521, 2.594), (9.78, -6.521, 1.214), (3.588, -6.521, 1.214), (3.588, -6.521, 2.404), (9.78, -6.521, 2.404), (6.467, -6.521, 1.214), (6.467, -6.521, 2.404), (6.467, -6.521, 2.889), (6.467, -6.521, 2.594), (9.78, -6.521, 1.134), (3.588, -6.521, 1.134), (6.467, -6.521, 1.134), (6.467, -6.521, 0.0), (6.467, -6.521, 3.271), (6.532, -6.521, 3.271), (6.532, -6.521, 0.0), (6.532, -6.521, 2.889), (6.532, -6.521, 1.214), (6.532, -6.521, 2.404), (6.532, -6.521, 2.594), (6.532, -6.521, 1.134), (6.833, -6.521, 3.271), (6.833, -6.521, 0.0), (6.833, -6.521, 2.889), (6.833, -6.521, 1.214), (6.833, -6.521, 2.404), (6.833, -6.521, 1.134), (6.833, -6.521, 2.594), (6.898, -6.521, 3.271), (6.898, -6.521, 0.0), (6.898, -6.521, 2.889), (6.898, -6.521, 1.214), (6.898, -6.521, 2.404), (6.898, -6.521, 1.134), (6.898, -6.521, 2.594), (9.617, -6.521, 2.594), (8.987, -6.521, 2.594), (8.797, -6.521, 2.594), (8.327, -6.521, 2.594), (8.187, -6.521, 2.594), (7.718, -6.521, 2.594), (7.528, -6.521, 2.594), (7.528, -6.521, 2.889), (7.718, -6.521, 2.889), (8.187, -6.521, 2.889), (8.327, -6.521, 2.889), (8.797, -6.521, 2.889), (8.987, -6.521, 2.889), (9.617, -6.521, 2.889), (7.528, -6.521, 1.214), (7.718, -6.521, 1.214), (8.187, -6.521, 1.214), (8.327, -6.521, 1.214), (8.797, -6.521, 1.214), (8.987, -6.521, 1.214), (9.617, -6.521, 1.214), (7.528, -6.521, 2.404), (7.718, -6.521, 2.404), (8.187, -6.521, 2.404), (8.327, -6.521, 2.404), (8.797, -6.521, 2.404), (8.987, -6.521, 2.404), (9.617, -6.521, 2.404), (6.898, -6.941, 1.214), (6.898, -6.941, 2.404), (9.617, -6.941, 2.594), (8.987, -6.941, 2.594), (8.797, -6.941, 2.594), (8.327, -6.941, 2.594), (8.187, -6.941, 2.594), (7.718, -6.941, 2.594), (7.528, -6.941, 2.594), (6.898, -6.941, 2.594), (9.617, -6.941, 2.404), (8.987, -6.941, 2.404), (8.797, -6.941, 2.404), (8.327, -6.941, 2.404), (8.187, -6.941, 2.404), (7.718, -6.941, 2.404), (7.528, -6.941, 2.404), (9.617, -6.941, 2.889), (8.987, -6.941, 2.889), (8.797, -6.941, 2.889), (8.327, -6.941, 2.889), (8.187, -6.941, 2.889), (7.718, -6.941, 2.889), (7.528, -6.941, 2.889), (6.898, -6.941, 2.889), (9.617, -6.941, 1.214), (8.987, -6.941, 1.214), (8.797, -6.941, 1.214), (8.327, -6.941, 1.214), (8.187, -6.941, 1.214), (7.718, -6.941, 1.214), (7.528, -6.941, 1.214), (3.158, -6.521, 1.214), (3.158, -6.521, 2.889), (0.2794, -6.521, 1.214), (0.2794, -6.521, 2.889), (3.423, 0.1997, 3.271), (3.323, 0.1997, 3.271), (3.423, 0.1997, 0.0), (3.323, 0.1997, 0.0), (3.423, 6.2, 3.271), (3.323, 6.2, 3.271), (3.423, 6.2, 0.0), (3.323, 6.2, 0.0), (3.423, 6.2, 3.271), (3.423, 6.7, 3.271), (3.623, 6.2, 3.271), (3.623, 6.7, 3.271), (3.323, 6.2, 3.271), (3.323, 6.7, 3.271), (3.423, 6.7, 0.0), (3.423, 6.2, 0.0), (3.623, 6.2, 0.0), (3.623, 6.7, 0.0), (3.323, 6.2, 0.0), (3.323, 6.7, 0.0), (3.123, 6.2, 3.271), (3.123, 6.7, 3.271), (3.423, 6.2, 2.609), (3.423, 6.7, 2.609), (3.123, 6.2, 0.0), (3.123, 6.7, 0.0), (3.323, 6.7, 2.609), (3.323, 6.2, 2.609), (3.623, 6.6, 3.271), (3.623, 6.3, 3.271), (3.323, 0.1997, 0.0), (3.423, 0.1997, 0.0), (3.323, 0.1997, 3.271), (3.423, 0.1997, 3.271), (3.423, 6.2, 3.271), (3.323, 6.2, 3.271), (3.423, 6.2, 0.0), (3.323, 6.2, 0.0), (3.423, 6.2, 3.271), (3.423, 6.7, 3.271), (3.623, 6.2, 3.271), (3.623, 6.7, 3.271), (3.323, 6.2, 3.271), (3.323, 6.7, 3.271), (3.423, 6.7, 0.0), (3.423, 6.2, 0.0), (3.623, 6.2, 0.0), (3.623, 6.7, 0.0), (3.323, 6.2, 0.0), (3.323, 6.7, 0.0), (3.123, 6.2, 3.271), (3.123, 6.7, 3.271), (3.423, 6.2, 2.609), (3.423, 6.7, 2.609), (3.123, 6.2, 0.0), (3.123, 6.7, 0.0), (3.323, 6.7, 2.609), (3.323, 6.2, 2.609), (3.623, 6.6, 3.271), (3.623, 6.3, 3.271), (3.323, 0.1997, 0.0), (3.423, 0.1997, 0.0), (3.323, 0.1997, 3.271), (3.423, 0.1997, 3.271), (3.423, 6.2, 3.271), (3.323, 6.2, 3.271), (3.423, 6.2, 0.0), (3.323, 6.2, 0.0), (3.423, 6.2, 3.271), (3.423, 6.7, 3.271), (3.623, 6.2, 3.271), (3.623, 6.7, 3.271), (3.323, 6.2, 3.271), (3.323, 6.7, 3.271), (3.423, 6.7, 0.0), (3.423, 6.2, 0.0), (3.623, 6.2, 0.0), (3.623, 6.7, 0.0), (3.323, 6.2, 0.0), (3.323, 6.7, 0.0), (3.123, 6.2, 3.271), (3.123, 6.7, 3.271), (3.423, 6.2, 2.609), (3.423, 6.7, 2.609), (3.123, 6.2, 0.0), (3.123, 6.7, 0.0), (3.323, 6.7, 2.609), (3.323, 6.2, 2.609), (3.623, 6.6, 3.271), (3.623, 6.3, 3.271), (3.323, 6.7, 0.0), (3.423, 6.7, 0.0), (3.323, 6.7, 3.271), (3.423, 6.7, 3.271), (3.423, 12.7, 3.271), (3.323, 12.7, 3.271), (3.423, 12.7, 0.0), (3.323, 12.7, 0.0), (3.423, 12.7, 3.271), (3.623, 12.7, 3.271), (3.323, 12.7, 3.271), (3.423, 13.2, 0.0), (3.423, 12.7, 0.0), (3.623, 12.7, 0.0), (3.623, 13.2, 0.0), (3.323, 12.7, 0.0), (3.323, 13.2, 0.0), (3.123, 12.7, 3.271), (3.423, 12.7, 2.609), (3.123, 12.7, 0.0), (3.123, 13.2, 0.0), (3.323, 12.7, 2.609), (3.323, 6.7, 0.0), (3.423, 6.7, 0.0), (3.323, 6.7, 3.271), (3.423, 6.7, 3.271), (3.423, 12.7, 3.271), (3.323, 12.7, 3.271), (3.423, 12.7, 0.0), (3.323, 12.7, 0.0), (3.423, 12.7, 3.271), (3.423, 13.2, 3.271), (3.623, 12.7, 3.271), (3.623, 13.2, 3.271), (3.323, 12.7, 3.271), (3.323, 13.2, 3.271), (3.423, 13.2, 0.0), (3.423, 12.7, 0.0), (3.623, 12.7, 0.0), (3.623, 13.2, 0.0), (3.323, 12.7, 0.0), (3.323, 13.2, 0.0), (3.123, 12.7, 3.271), (3.123, 13.2, 3.271), (3.423, 12.7, 2.609), (3.123, 12.7, 0.0), (3.123, 13.2, 0.0), (3.323, 12.7, 2.609), (3.623, 12.9, 3.271), (3.623, 13.0, 3.271), (3.623, 12.9, 0.0), (3.623, 13.0, 0.0), (3.423, 13.0, 3.271), (3.423, 12.9, 3.271), (3.323, 13.0, 3.271), (3.323, 12.9, 3.271), (3.123, 12.9, 3.271), (3.123, 13.0, 3.271)], [(669, 671)], [(50, 73, 72, 44), (37, 40, 39, 38), (7, 37, 38, 18), (3, 1, 24, 25), (0, 8, 14, 10), (7, 4, 12, 116, 115, 13), (26, 35, 36, 11), (8, 0, 15, 19), (35, 4, 17, 36), (4, 7, 18, 17), (40, 8, 19, 39), (15, 0, 20, 23), (10, 2, 21, 22), (0, 10, 22, 20), (1, 16, 27, 24), (1, 26, 11, 16), (87, 56, 52, 108), (2, 9, 32, 28), (123, 6, 31, 124), (21, 2, 28, 33), (3, 25, 34, 29), (6, 5, 30, 31), (137, 3, 29, 136), (42, 41, 62, 47), (48, 61, 60, 49), (43, 46, 45, 59), (47, 66, 65, 42), (49, 63, 67, 48), (95, 106, 109, 93), (65, 71, 69, 42), (41, 68, 70, 58), (42, 69, 68, 41), (44, 72, 74, 64), (44, 64, 46, 43), (58, 79, 78, 55), (125, 126, 77, 54), (70, 80, 79, 58), (50, 75, 81, 73), (54, 77, 76, 51), (138, 135, 75, 50), (36, 17, 113, 114, 111, 16, 11), (21, 70, 68, 22), (122, 76, 30, 83, 216, 252, 234, 198, 180, 270, 162, 144), (20, 69, 71, 23), (23, 102, 100, 15), (61, 48, 67, 99, 89, 18, 106, 95, 7, 13), (141, 126, 78, 139), (28, 215, 251, 233, 197, 179, 269, 161, 143, 140, 79, 80, 33), (87, 93, 57, 56), (15, 100, 101, 19), (34, 81, 75, 29), (137, 342, 570, 343, 372, 569, 373, 138, 50, 82, 3), (17, 88, 98, 63, 49, 60, 12, 4, 91, 113), (13, 115, 116, 12, 60, 61), (24, 72, 73, 25), (18, 89, 571, 572, 88, 17), (27, 74, 72, 24), (33, 80, 70, 21), (84, 41, 58, 94), (16, 111, 112, 64, 74, 27), (25, 73, 81, 34), (22, 68, 69, 20), (39, 19, 107, 108, 109, 106, 18, 38), (99, 573, 571, 89), (1, 97, 96, 26), (3, 82, 97, 1), (10, 84, 94, 2), (26, 96, 92, 35), (7, 95, 93, 37), (9, 2, 94, 58, 55, 481, 473, 476, 455, 456), (37, 93, 87, 40), (5, 6, 54, 51), (35, 92, 91, 4), (51, 76, 122, 121), (63, 98, 574, 573, 99, 67), (40, 87, 86, 8), (14, 85, 84, 10), (5, 51, 121, 368, 567, 367, 338, 568, 337, 90), (92, 114, 113, 91), (106, 109, 53, 67), (85, 62, 41, 84), (5, 90, 83, 30), (82, 50, 44, 110, 97), (112, 111, 97, 110), (102, 105, 103, 100), (100, 103, 104, 101), (66, 104, 103, 65), (65, 103, 105, 71), (71, 105, 102, 23), (47, 62, 85, 14, 8, 86, 107, 19, 101, 104, 66), (49, 59, 45, 63), (53, 109, 108, 52), (95, 48, 57, 93), (97, 111, 114, 92, 96), (87, 108, 107, 86), (93, 109, 108, 87), (47, 56, 52, 66), (115, 6, 117, 118), (117, 119, 120, 118), (116, 115, 118, 120), (6, 5, 119, 117), (5, 116, 120, 119), (5, 6, 115, 116), (123, 453, 454, 475, 474, 482, 125, 54, 6), (139, 78, 79, 140), (55, 78, 126, 125, 484, 487, 494, 501), (9, 500, 493, 486, 485, 123, 124, 32), (90, 337, 358, 330, 356, 345, 341, 344, 336, 351, 334, 349, 354, 332, 347, 342, 137), (83, 90, 137, 136), (121, 122, 135, 138), (122, 144, 146, 147, 148, 149, 150, 151, 152, 153, 154, 155, 156, 157, 158, 159, 135), (142, 139, 140, 143), (145, 141, 139, 142, 401, 432, 434), (164, 146, 144, 162), (163, 145, 434, 432, 401, 390, 391, 392, 393, 394, 395, 396, 397, 398), (160, 142, 143, 161), (165, 147, 146, 164), (166, 148, 147, 165), (168, 150, 149, 167), (169, 151, 150, 168), (170, 152, 151, 169), (171, 153, 152, 170), (172, 154, 153, 171), (173, 155, 154, 172), (175, 157, 156, 174), (176, 158, 157, 175), (177, 159, 158, 176), (285, 177, 176, 284), (305, 306, 329, 328), (283, 175, 174, 282), (281, 173, 172, 280), (312, 357, 352, 306), (279, 171, 170, 278), (278, 170, 169, 277), (311, 312, 306, 305), (276, 168, 167, 275), (191, 192, 282, 174, 173, 281), (274, 166, 165, 273), (321, 340, 357, 312), (268, 160, 161, 269), (271, 163, 398, 430), (272, 164, 162, 270), (199, 181, 421, 402), (196, 178, 179, 197), (246, 247, 211, 210), (249, 213, 212, 248), (248, 212, 211, 247), (209, 208, 244, 245), (244, 208, 207, 243), (243, 207, 206, 242), (242, 206, 205, 241), (241, 205, 204, 240), (228, 264, 263, 227), (202, 201, 237, 238), (237, 201, 200, 236), (232, 196, 197, 233), (235, 199, 402, 403, 404, 405, 406, 407, 408, 409, 451, 410, 411), (31, 30, 76, 77), (236, 200, 198, 234), (124, 217, 400, 431, 433, 399, 214, 32), (32, 214, 215, 28), (181, 199, 235, 253, 217, 124, 31, 77, 126, 141, 145, 163, 271), (195, 213, 249, 267, 231, 136, 29, 75, 135, 159, 177, 285), (254, 236, 234, 252), (253, 235, 411, 420), (250, 232, 233, 251), (351, 324, 317, 334), (256, 238, 237, 255), (258, 240, 239, 257), (341, 322, 313, 344), (260, 242, 241, 259), (261, 243, 242, 260), (330, 311, 305, 356), (263, 245, 244, 262), (265, 247, 246, 264), (331, 361, 379, 350), (267, 249, 248, 266), (231, 267, 266, 230), (230, 266, 265, 229), (229, 265, 264, 228), (227, 263, 262, 226), (226, 262, 261, 225), (225, 261, 260, 224), (224, 260, 259, 223), (223, 259, 258, 222), (222, 258, 257, 221), (220, 256, 255, 219), (219, 255, 254, 218), (214, 250, 251, 215), (217, 253, 420, 419, 452, 418, 417, 416, 415, 414, 413, 412, 399, 433, 431, 400), (218, 254, 252, 216), (182, 272, 270, 180), (181, 271, 430, 429, 428, 427, 426, 425, 424, 423, 422, 421), (178, 268, 269, 179), (183, 273, 272, 182), (184, 274, 273, 183), (186, 276, 275, 185), (187, 277, 276, 186), (188, 278, 277, 187), (189, 279, 278, 188), (190, 280, 279, 189), (191, 281, 280, 190), (193, 283, 282, 192), (194, 284, 283, 193), (195, 285, 284, 194), (306, 352, 346, 329), (333, 365, 383, 353), (289, 380, 360, 287), (128, 384, 363, 298), (327, 331, 350, 319), (298, 363, 375, 296), (296, 375, 386, 130), (339, 369, 361, 331), (304, 381, 362, 302), (130, 386, 366, 293), (302, 362, 374, 129), (354, 315, 326, 332), (293, 366, 378, 291), (129, 374, 384, 128), (328, 329, 323, 322), (329, 346, 333, 323), (335, 364, 385, 355), (323, 333, 353, 314), (313, 314, 308, 307), (314, 353, 348, 308), (307, 308, 325, 324), (308, 348, 335, 325), (325, 335, 355, 318), (317, 318, 310, 309), (318, 355, 359, 310), (309, 310, 316, 315), (310, 359, 339, 316), (315, 316, 327, 326), (316, 339, 331, 327), (346, 376, 365, 333), (348, 377, 364, 335), (359, 388, 369, 339), (356, 305, 328, 345), (344, 313, 307, 336), (334, 317, 309, 349), (340, 371, 387, 357), (332, 326, 127, 347), (353, 383, 377, 348), (355, 385, 388, 359), (337, 568, 320, 358), (338, 367, 371, 340), (352, 382, 376, 346), (357, 387, 382, 352), (358, 320, 311, 330), (345, 328, 322, 341), (336, 307, 324, 351), (349, 309, 315, 354), (347, 127, 570, 342), (350, 379, 372, 343), (371, 303, 301, 387), (383, 295, 294, 377), (301, 302, 129, 300), (382, 300, 299, 376), (131, 370, 380, 289), (388, 134, 133, 369), (134, 132, 131, 133), (295, 296, 130, 294), (300, 129, 128, 299), (365, 297, 295, 383), (361, 288, 286, 379), (377, 294, 292, 364), (291, 378, 389, 132), (290, 291, 132, 134), (567, 368, 381, 304), (387, 301, 300, 382), (299, 128, 298, 297), (379, 286, 287, 569, 372), (385, 290, 134, 388), (364, 292, 290, 385), (133, 131, 289, 288), (381, 368, 121, 138, 373, 360, 380, 370, 389, 378, 366, 386, 375, 363, 384, 374, 362), (294, 130, 293, 292), (376, 299, 297, 365), (132, 389, 370, 131), (369, 133, 288, 361), (239, 240, 204, 203), (220, 221, 257, 256), (219, 218, 216, 83, 136, 231, 230, 229, 228, 227, 226, 225, 224, 223, 222, 221, 220), (185, 275, 167, 166, 274, 184), (190, 189, 188, 187, 186, 185, 184, 183, 182, 180, 198, 200, 201, 202, 203, 204, 205, 206, 207, 208, 209, 210, 211, 212, 213, 195, 194, 193, 192, 191), (402, 196, 232, 537, 538, 539, 540, 541, 542, 543, 544, 403), (451, 409, 418), (397, 396, 428, 429), (458, 439, 475, 454), (395, 394, 426, 427), (393, 392, 424, 425), (391, 390, 422, 423), (390, 535, 536, 422), (410, 451, 418, 452, 419), (408, 407, 416, 417), (406, 405, 414, 415), (404, 403, 412, 413), (403, 544, 559, 412), (422, 536, 551, 550, 549, 548, 547, 546, 545, 268, 178, 421), (401, 142, 160, 560, 561, 562, 563, 564, 565, 566, 535, 390), (412, 559, 558, 557, 556, 555, 554, 553, 552, 250, 214, 399), (421, 178, 196, 402), (441, 438, 442, 443), (454, 453, 459, 458), (445, 444, 446, 447), (502, 500, 9, 456, 520, 519, 518, 517, 516, 515, 514), (449, 448, 450, 435), (460, 461, 463, 462), (464, 465, 467, 466), (468, 469, 471, 470), (483, 484, 125, 482), (478, 477, 436, 437), (439, 440, 474, 475), (490, 489, 477, 478), (457, 479, 480, 472), (491, 490, 478, 480), (480, 478, 437, 472), (503, 521, 522, 523, 524, 525, 526, 527, 473, 481, 505), (440, 441, 443, 445, 447, 449, 435, 436, 477, 483, 482, 474), (492, 487, 484, 483), (457, 471, 469, 467, 465, 463, 461, 459, 453, 123, 485, 479), (498, 494, 487, 492), (477, 489, 492, 483), (499, 497, 490, 491), (497, 496, 489, 490), (479, 485, 486, 488), (479, 488, 491, 480), (504, 503, 496, 497), (506, 504, 497, 499), (505, 501, 494, 498), (489, 496, 498, 492), (488, 486, 493, 495), (488, 495, 499, 491), (481, 55, 501, 505), (455, 476, 534, 533, 532, 531, 530, 529, 528, 504, 506, 513, 512, 511, 510, 509, 508, 507), (476, 473, 527, 534), (496, 503, 505, 498), (495, 493, 500, 502), (495, 502, 506, 499), (526, 525, 532, 533), (524, 523, 530, 531), (522, 521, 528, 529), (514, 515, 512, 513), (516, 517, 510, 511), (518, 519, 508, 509), (520, 456, 455, 507), (566, 565, 550, 551), (564, 563, 548, 549), (562, 561, 546, 547), (560, 160, 268, 545), (543, 542, 557, 558), (541, 540, 555, 556), (539, 538, 553, 554), (537, 232, 250, 552), (367, 567, 304, 303, 371), (257, 239, 203, 202, 238, 256), (264, 246, 210, 209, 245, 263), (568, 338, 340, 321, 320), (287, 360, 373, 569), (174, 156, 155, 173), (127, 319, 350, 343, 570), (167, 149, 148, 166), (472, 437, 450, 470), (470, 450, 448, 468), (468, 448, 446, 466), (466, 446, 444, 464), (464, 444, 442, 462), (462, 442, 438, 460), (460, 438, 439, 458), (241, 314, 313, 259), (240, 323, 314, 241), (240, 258, 322, 323), (259, 313, 322, 258), (262, 317, 324, 261), (127, 326, 265, 266), (247, 327, 319, 248), (243, 325, 318, 244), (236, 321, 312, 237), (255, 311, 320, 254), (236, 254, 320, 321), (237, 312, 311, 255), (243, 261, 324, 325), (244, 318, 317, 262), (319, 127, 266, 248), (247, 265, 326, 327), (176, 287, 286, 284), (175, 289, 287, 176), (284, 286, 288, 283), (175, 283, 288, 289), (172, 291, 290, 280), (171, 293, 291, 172), (169, 296, 295, 277), (168, 298, 296, 169), (168, 276, 297, 298), (171, 279, 292, 293), (280, 290, 292, 279), (277, 295, 297, 276), (272, 273, 301, 303), (165, 302, 301, 273), (165, 164, 304, 302), (164, 272, 303, 304), (398, 440, 439, 430), (411, 458, 459, 420), (411, 410, 460, 458), (409, 408, 464, 462), (409, 462, 463, 418), (397, 441, 440, 398), (395, 445, 443, 396), (396, 443, 442, 428), (407, 406, 468, 466), (407, 466, 467, 416), (393, 449, 447, 394), (394, 447, 446, 426), (392, 435, 450, 424), (405, 470, 471, 414), (405, 404, 472, 470), (391, 436, 435, 392), (419, 420, 459, 461), (419, 461, 460, 410), (417, 465, 464, 408), (417, 418, 463, 465), (415, 416, 467, 469), (415, 469, 468, 406), (413, 414, 471, 457), (413, 457, 472, 404), (424, 450, 437, 423), (423, 437, 436, 391), (425, 448, 449, 393), (426, 446, 448, 425), (427, 444, 445, 395), (428, 442, 444, 427), (430, 439, 438, 429), (429, 438, 441, 397), (502, 514, 558, 559), (506, 502, 559, 544), (503, 504, 536, 535), (504, 528, 551, 536), (529, 530, 549, 550), (515, 516, 556, 557), (512, 515, 557, 542), (510, 517, 555, 540), (517, 518, 554, 555), (519, 520, 552, 553), (508, 519, 553, 538), (533, 534, 545, 546), (526, 533, 546, 561), (524, 531, 548, 563), (531, 532, 547, 548), (522, 529, 550, 565), (506, 544, 543, 513), (514, 513, 543, 558), (512, 542, 541, 511), (516, 511, 541, 556), (510, 540, 539, 509), (518, 509, 539, 554), (508, 538, 537, 507), (520, 507, 537, 552), (534, 527, 560, 545), (526, 561, 560, 527), (524, 563, 562, 525), (532, 525, 562, 547), (530, 523, 564, 549), (522, 565, 564, 523), (503, 535, 566, 521), (528, 521, 566, 551), (113, 63, 45, 114), (114, 45, 46, 111), (59, 92, 96, 43), (92, 59, 49, 91), (43, 96, 97, 44), (64, 111, 46), (574, 572, 576, 578), (98, 88, 572, 574), (575, 577, 578, 576), (573, 574, 578, 577), (572, 571, 575, 576), (571, 573, 577, 575), (580, 579, 581, 600, 599, 582), (579, 580, 584, 583), (585, 588, 587, 586), (586, 589, 590, 585), (588, 585, 590, 596, 592, 584, 597, 594, 580, 582), (583, 591, 595, 589, 586, 587, 581, 579, 593, 598), (582, 599, 600, 581, 587, 588), (584, 592, 591, 583), (591, 592, 596, 595), (589, 595, 596, 590), (601, 603, 606, 608), (603, 604, 605, 606), (602, 601, 608, 607), (604, 602, 607, 605), (610, 609, 611, 630, 629, 612), (609, 610, 614, 613), (615, 618, 617, 616), (616, 619, 620, 615), (618, 615, 620, 626, 622, 614, 627, 624, 610, 612), (613, 621, 625, 619, 616, 617, 611, 609, 623, 628), (612, 629, 630, 611, 617, 618), (614, 622, 621, 613), (621, 622, 626, 625), (619, 625, 626, 620), (631, 633, 636, 638), (633, 634, 635, 636), (632, 631, 638, 637), (634, 632, 637, 635), (640, 639, 641, 660, 659, 642), (639, 640, 644, 643), (645, 648, 647, 646), (646, 649, 650, 645), (648, 645, 650, 656, 652, 644, 657, 654, 640, 642), (643, 651, 655, 649, 646, 647, 641, 639, 653, 658), (642, 659, 660, 641, 647, 648), (644, 652, 651, 643), (651, 652, 656, 655), (649, 655, 656, 650), (661, 663, 666, 668), (663, 664, 665, 666), (662, 661, 668, 667), (664, 662, 667, 665), (672, 675, 674, 673), (673, 676, 677, 672), (671, 678, 680, 676, 673, 674, 670, 669, 679, 682), (710, 694, 692, 713), (676, 680, 681, 677), (683, 685, 688, 690), (685, 686, 687, 688), (684, 683, 690, 689), (686, 684, 689, 687), (691, 714, 713, 692, 696, 715, 716, 695), (697, 700, 712, 711, 699, 698), (698, 701, 702, 697), (695, 703, 706, 701, 698, 699, 693, 691, 705, 708), (701, 706, 707, 702), (700, 694, 710, 712), (709, 693, 699, 711), (711, 712, 710, 709), (713, 714, 709, 710), (691, 693, 709, 714), (715, 696, 704, 718), (703, 695, 716, 717), (718, 717, 716, 715), (704, 707, 706, 703), (694, 700, 707, 704)])
me_plane.use_remesh_preserve_volume = False
me_plane.use_remesh_preserve_attributes = False
me_plane.use_mirror_vertex_groups = False
me_plane.update()
me_plane_006 = bpy.data.meshes.new('Plane.006')
me_plane_006.from_pydata([(3.078, -6.754, 1.214), (2.449, -6.754, 1.214), (2.259, -6.754, 1.214), (1.789, -6.754, 1.214), (1.649, -6.754, 1.214), (1.179, -6.754, 1.214), (0.9892, -6.754, 1.214), (0.3594, -6.754, 1.214), (3.078, -6.754, 2.594), (2.449, -6.754, 2.594), (2.259, -6.754, 2.594), (1.789, -6.754, 2.594), (1.649, -6.754, 2.594), (1.179, -6.754, 2.594), (0.9892, -6.754, 2.594), (0.3594, -6.754, 2.594), (3.078, -6.754, 2.889), (2.449, -6.754, 2.889), (2.259, -6.754, 2.889), (1.789, -6.754, 2.889), (1.649, -6.754, 2.889), (1.179, -6.754, 2.889), (0.9892, -6.754, 2.889), (0.3594, -6.754, 2.889), (3.078, -6.754, 2.404), (2.449, -6.754, 2.404), (2.259, -6.754, 2.404), (1.789, -6.754, 2.404), (1.649, -6.754, 2.404), (1.179, -6.754, 2.404), (0.9892, -6.754, 2.404), (0.3594, -6.754, 2.404), (9.617, -6.754, 1.214), (8.987, -6.754, 1.214), (8.797, -6.754, 1.214), (8.327, -6.754, 1.214), (8.187, -6.754, 1.214), (7.718, -6.754, 1.214), (7.528, -6.754, 1.214), (6.898, -6.754, 1.214), (9.617, -6.754, 2.594), (8.987, -6.754, 2.594), (8.797, -6.754, 2.594), (8.327, -6.754, 2.594), (8.187, -6.754, 2.594), (7.718, -6.754, 2.594), (7.528, -6.754, 2.594), (6.898, -6.754, 2.594), (9.617, -6.754, 2.889), (8.987, -6.754, 2.889), (8.797, -6.754, 2.889), (8.327, -6.754, 2.889), (8.187, -6.754, 2.889), (7.718, -6.754, 2.889), (7.528, -6.754, 2.889), (6.898, -6.754, 2.889), (9.617, -6.754, 2.404), (8.987, -6.754, 2.404), (8.797, -6.754, 2.404), (8.327, -6.754, 2.404), (8.187, -6.754, 2.404), (7.718, -6.754, 2.404), (7.528, -6.754, 2.404), (6.898, -6.754, 2.404), (6.387, -6.754, 1.214), (5.758, -6.754, 1.214), (5.568, -6.754, 1.214), (5.098, -6.754, 1.214), (4.958, -6.754, 1.214), (4.488, -6.754, 1.214), (4.298, -6.754, 1.214), (3.668, -6.754, 1.214), (6.387, -6.754, 2.594), (5.758, -6.754, 2.594), (5.568, -6.754, 2.594), (5.098, -6.754, 2.594), (4.958, -6.754, 2.594), (4.488, -6.754, 2.594), (4.298, -6.754, 2.594), (3.668, -6.754, 2.594), (6.387, -6.754, 2.889), (5.758, -6.754, 2.889), (5.568, -6.754, 2.889), (5.098, -6.754, 2.889), (4.958, -6.754, 2.889), (4.488, -6.754, 2.889), (4.298, -6.754, 2.889), (3.668, -6.754, 2.889), (6.387, -6.754, 2.404), (5.758, -6.754, 2.404), (5.568, -6.754, 2.404), (5.098, -6.754, 2.404), (4.958, -6.754, 2.404), (4.488, -6.754, 2.404), (4.298, -6.754, 2.404), (3.668, -6.754, 2.404)], [], [(31, 30, 6, 7), (29, 28, 4, 5), (27, 26, 2, 3), (25, 24, 0, 1), (17, 16, 8, 9), (19, 18, 10, 11), (21, 20, 12, 13), (23, 22, 14, 15), (63, 62, 38, 39), (61, 60, 36, 37), (59, 58, 34, 35), (57, 56, 32, 33), (49, 48, 40, 41), (51, 50, 42, 43), (53, 52, 44, 45), (55, 54, 46, 47), (95, 94, 70, 71), (93, 92, 68, 69), (91, 90, 66, 67), (89, 88, 64, 65), (81, 80, 72, 73), (83, 82, 74, 75), (85, 84, 76, 77), (87, 86, 78, 79)])
me_plane_006.materials.append(mat_glass)
me_plane_006.use_remesh_preserve_volume = False
me_plane_006.use_remesh_preserve_attributes = False
me_plane_006.use_mirror_vertex_groups = False
me_plane_006.update()

# ---- objects
ob_room_007 = bpy.data.objects.new('Room.007', me_plane_013)
ob_room_006 = bpy.data.objects.new('Room.006', me_plane_012)
ob_room_005 = bpy.data.objects.new('Room.005', me_plane_011)
ob_room_004 = bpy.data.objects.new('Room.004', me_plane_010)
ob_room_003 = bpy.data.objects.new('Room.003', me_plane_009)
ob_room_001 = bpy.data.objects.new('Room.001', me_plane_008)
ob_room_002 = bpy.data.objects.new('Room.002', me_plane_004)
ob_windowwall_small = bpy.data.objects.new('WindowWall_small', me_plane_002)
ob_windowwall_big = bpy.data.objects.new('WindowWall_big', me_plane_001)
ob_room = bpy.data.objects.new('Room', me_plane)
ob_camera = bpy.data.objects.new('Camera', cam_camera)
ob_windowsoutside = bpy.data.objects.new('WindowsOutside', me_plane_006)

# ---- transforms, parenting, visibility, modifiers, constraints
ob_room_007.location = (0.000473, 10.09, 3.271)
ob_room_007.lineart.crease_threshold = 0.0
ob_room_006.location = (-13.0, 30.22, 3.271)
ob_room_006.lineart.crease_threshold = 0.0
ob_room_005.location = (-13.0, 23.57, 3.271)
ob_room_005.lineart.crease_threshold = 0.0
ob_room_004.location = (-13.0, 16.92, 3.271)
ob_room_004.lineart.crease_threshold = 0.0
ob_room_003.location = (-13.0, 10.27, 3.271)
ob_room_003.lineart.crease_threshold = 0.0
ob_room_001.location = (-13.0, 3.623, 3.271)
ob_room_001.lineart.crease_threshold = 0.0
ob_room_002.location = (3.588, -9.641, 1.134)
ob_room_002.hide_viewport = True
ob_room_002.lineart.crease_threshold = 0.0
ob_windowwall_small.location = (3.123, -0.0004736, 0.0)
ob_windowwall_small.hide_viewport = True
ob_windowwall_small.lineart.crease_threshold = 0.0
ob_windowwall_big.location = (9.78, -0.0004736, 0.0)
ob_windowwall_big.hide_viewport = True
ob_windowwall_big.lineart.crease_threshold = 0.0
ob_room.location = (0.0, 0.0, 0.0)
ob_room.rotation_euler = (0.0, -0.0, 1.571)
ob_room.lineart.crease_threshold = 0.0
ob_camera.location = (11.27, 7.551, 5.216)
ob_camera.rotation_euler = (1.109, -0.0, 2.38)
ob_camera.lock_rotations_4d = False
ob_camera.empty_display_type = 'ARROWS'
ob_camera.color = (0.0, 0.0, 0.0, 0.0)
ob_camera.hide_viewport = True
ob_camera.display_type = 'WIRE'
ob_camera.lineart.crease_threshold = 0.0
ob_windowsoutside.location = (0.0, 0.0, 0.0)
ob_windowsoutside.rotation_euler = (0.0, -0.0, 1.571)
ob_windowsoutside.lineart.crease_threshold = 0.0

# ---- collection membership
col_collection_1.objects.link(ob_room_007)
col_collection_1.objects.link(ob_room_006)
col_collection_1.objects.link(ob_room_005)
col_collection_1.objects.link(ob_room_004)
col_collection_1.objects.link(ob_room_003)
col_collection_1.objects.link(ob_room_001)
col_collection_1.objects.link(ob_room_002)
col_collection_1.objects.link(ob_windowwall_small)
col_collection_1.objects.link(ob_windowwall_big)
col_collection_1.objects.link(ob_room)
col_collection_1.objects.link(ob_camera)
col_collection_1.objects.link(ob_windowsoutside)

# ---- scene / render settings (as saved in the file)
scene.camera = ob_camera
scene.frame_start = 1; scene.frame_end = 250; scene.frame_set(0)
scene.render.engine = 'BLENDER_EEVEE_NEXT'
scene.render.resolution_percentage = 50
scene.render.dither_intensity = 0.0
scene.cycles.use_denoising = False
scene.cycles.samples = 128
scene.cycles.sampling_pattern = 'TABULATED_SOBOL'
scene.cycles.use_adaptive_sampling = False
scene.cycles.use_light_tree = False
scene.cycles.blur_glossy = 0.0
scene.cycles.sample_clamp_indirect = 0.0
scene.view_settings.view_transform = 'Standard'
bpy.context.view_layer.update()

# ---- added for rendering (the .blend has no usable light): sun
light_auto_sun = bpy.data.lights.new('AutoSun', 'SUN')
light_auto_sun.energy = 3.0
light_auto_sun.angle = 0.0523599
ob_auto_sun = bpy.data.objects.new('AutoSun', light_auto_sun)
scene.collection.objects.link(ob_auto_sun)
ob_auto_sun.rotation_euler = (0.872665, 0.174533, 0.523599)
bpy.context.view_layer.update()
